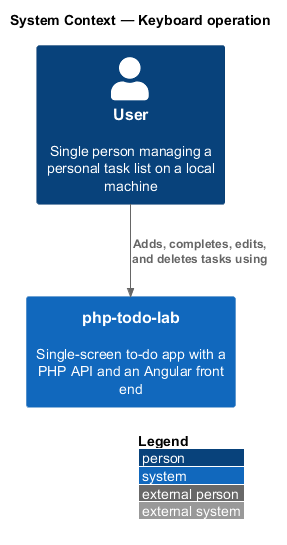

The diagram above was rendered by PlantUML. Its source (embedded in the PNG):
@startuml
!include <C4/C4_Context>
LAYOUT_WITH_LEGEND()
title System Context — Keyboard operation

Person(user, "User", "Single person managing a personal task list on a local machine")
System(app, "php-todo-lab", "Single-screen to-do app with a PHP API and an Angular front end")

Rel(user, app, "Adds, completes, edits, and deletes tasks using")
@enduml